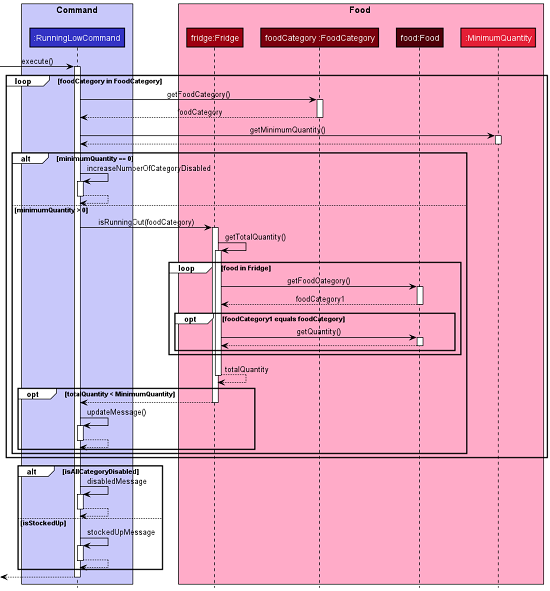

The diagram above was rendered by PlantUML. Its source (embedded in the PNG):
@startuml RunningLowSequenceDiagram
'https://plantuml.com/sequence-diagram
!include style.puml

box "Command\n" COMMAND_COLOR_T1
participant ":RunningLowCommand" as RunningLowCommand COMMAND_COLOR
end box

box Food FOOD_COLOR_T1
participant "fridge:Fridge" as Fridge FOOD_COLOR
participant "foodCategory :FoodCategory" as FoodCategory FOOD_COLOR_T3
participant "food:Food" as Food FOOD_COLOR_T4
participant ":MinimumQuantity" as MinimumQuantity FOOD_COLOR_T2
end box

autoactivate on

-> RunningLowCommand: execute()

loop foodCategory in FoodCategory
    RunningLowCommand -> FoodCategory: getFoodCategory()
    return foodCategory

    RunningLowCommand -> MinimumQuantity: getMinimumQuantity()
    return
    alt minimumQuantity == 0
        RunningLowCommand -> RunningLowCommand: increaseNumberOfCategoryDisabled
        return
    else minimumQuantity > 0
        RunningLowCommand -> Fridge: isRunningOut(foodCategory)
        Fridge -> Fridge: getTotalQuantity()
    loop food in Fridge
        Fridge -> Food: getFoodCategory()
        return foodCategory1
        opt foodCategory1 equals foodCategory
            Fridge -> Food: getQuantity()
            return
        end
    end
    return totalQuantity

    opt totalQuantity < MinimumQuantity
        return
        RunningLowCommand -> RunningLowCommand: updateMessage()
        return
    end
    end
end

    alt isAllCategoryDisabled
        RunningLowCommand -> RunningLowCommand: disabledMessage
        return
    else isStockedUp
        RunningLowCommand -> RunningLowCommand: stockedUpMessage
        return
    end

return
@enduml